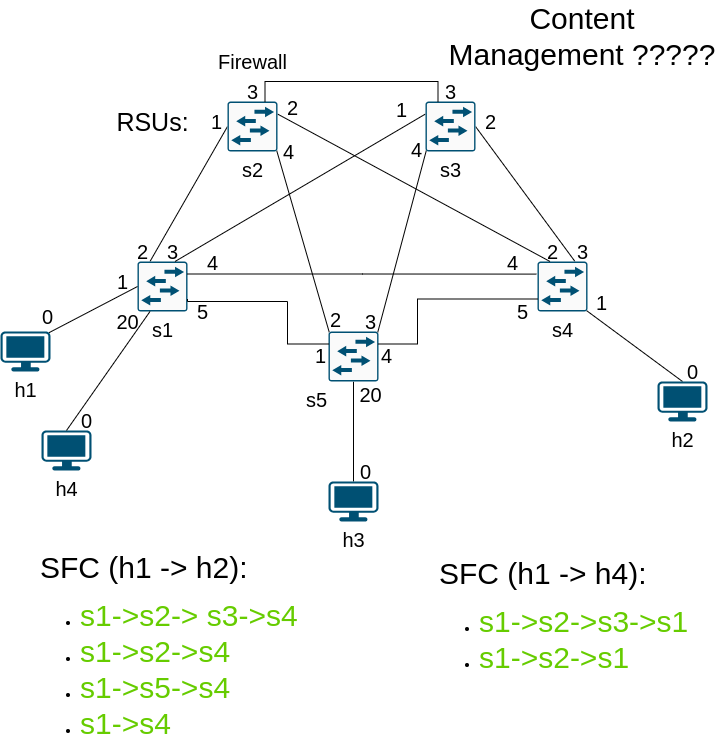

The diagram above was exported from draw.io. Its source (the exported page's mxGraphModel, read from the mxfile embedded in the PNG):
<mxGraphModel dx="1259" dy="1783" grid="1" gridSize="10" guides="1" tooltips="1" connect="1" arrows="1" fold="1" page="1" pageScale="1" pageWidth="827" pageHeight="1169" math="0" shadow="0">
  <root>
    <mxCell id="0" />
    <mxCell id="1" parent="0" />
    <mxCell id="IcSTJW2ZjOs-U5tJtDkX-16" style="hachureGap=4;orthogonalLoop=1;jettySize=auto;html=1;exitX=0.25;exitY=0;exitDx=0;exitDy=0;exitPerimeter=0;entryX=0;entryY=0.5;entryDx=0;entryDy=0;entryPerimeter=0;fontFamily=Helvetica;fontSize=16;rounded=1;shadow=0;strokeColor=default;startArrow=none;startFill=0;endArrow=none;endFill=0;" parent="1" source="IcSTJW2ZjOs-U5tJtDkX-1" target="IcSTJW2ZjOs-U5tJtDkX-4" edge="1">
      <mxGeometry relative="1" as="geometry" />
    </mxCell>
    <mxCell id="IcSTJW2ZjOs-U5tJtDkX-1" value="s1" style="sketch=0;points=[[0.015,0.015,0],[0.985,0.015,0],[0.985,0.985,0],[0.015,0.985,0],[0.25,0,0],[0.5,0,0],[0.75,0,0],[1,0.25,0],[1,0.5,0],[1,0.75,0],[0.75,1,0],[0.5,1,0],[0.25,1,0],[0,0.75,0],[0,0.5,0],[0,0.25,0]];verticalLabelPosition=bottom;html=1;verticalAlign=top;aspect=fixed;align=center;pointerEvents=1;shape=mxgraph.cisco19.rect;prIcon=l2_switch;fillColor=#FAFAFA;strokeColor=#005073;hachureGap=4;jiggle=2;curveFitting=1;fontFamily=Helvetica;fontSize=20;labelPosition=center;" parent="1" vertex="1">
      <mxGeometry x="150" y="240" width="50" height="50" as="geometry" />
    </mxCell>
    <mxCell id="IcSTJW2ZjOs-U5tJtDkX-17" style="hachureGap=4;orthogonalLoop=1;jettySize=auto;html=1;exitX=0.75;exitY=0;exitDx=0;exitDy=0;exitPerimeter=0;entryX=1;entryY=0.5;entryDx=0;entryDy=0;entryPerimeter=0;fontFamily=Helvetica;fontSize=16;rounded=1;shadow=0;strokeColor=default;startArrow=none;startFill=0;endArrow=none;endFill=0;" parent="1" source="IcSTJW2ZjOs-U5tJtDkX-2" target="IcSTJW2ZjOs-U5tJtDkX-3" edge="1">
      <mxGeometry relative="1" as="geometry" />
    </mxCell>
    <mxCell id="IcSTJW2ZjOs-U5tJtDkX-2" value="s4" style="sketch=0;points=[[0.015,0.015,0],[0.985,0.015,0],[0.985,0.985,0],[0.015,0.985,0],[0.25,0,0],[0.5,0,0],[0.75,0,0],[1,0.25,0],[1,0.5,0],[1,0.75,0],[0.75,1,0],[0.5,1,0],[0.25,1,0],[0,0.75,0],[0,0.5,0],[0,0.25,0]];verticalLabelPosition=bottom;html=1;verticalAlign=top;aspect=fixed;align=center;pointerEvents=1;shape=mxgraph.cisco19.rect;prIcon=l2_switch;fillColor=#FAFAFA;strokeColor=#005073;hachureGap=4;jiggle=2;curveFitting=1;fontFamily=Helvetica;fontSize=20;" parent="1" vertex="1">
      <mxGeometry x="550" y="240" width="50" height="50" as="geometry" />
    </mxCell>
    <mxCell id="IcSTJW2ZjOs-U5tJtDkX-18" style="hachureGap=4;orthogonalLoop=1;jettySize=auto;html=1;exitX=0;exitY=0.25;exitDx=0;exitDy=0;exitPerimeter=0;entryX=0.75;entryY=0;entryDx=0;entryDy=0;entryPerimeter=0;fontFamily=Helvetica;fontSize=16;rounded=1;shadow=0;strokeColor=default;startArrow=none;startFill=0;endArrow=none;endFill=0;" parent="1" source="IcSTJW2ZjOs-U5tJtDkX-3" target="IcSTJW2ZjOs-U5tJtDkX-1" edge="1">
      <mxGeometry relative="1" as="geometry" />
    </mxCell>
    <mxCell id="IcSTJW2ZjOs-U5tJtDkX-3" value="s3" style="sketch=0;points=[[0.015,0.015,0],[0.985,0.015,0],[0.985,0.985,0],[0.015,0.985,0],[0.25,0,0],[0.5,0,0],[0.75,0,0],[1,0.25,0],[1,0.5,0],[1,0.75,0],[0.75,1,0],[0.5,1,0],[0.25,1,0],[0,0.75,0],[0,0.5,0],[0,0.25,0]];verticalLabelPosition=bottom;html=1;verticalAlign=top;aspect=fixed;align=center;pointerEvents=1;shape=mxgraph.cisco19.rect;prIcon=l2_switch;fillColor=#FAFAFA;strokeColor=#005073;hachureGap=4;jiggle=2;curveFitting=1;fontFamily=Helvetica;fontSize=20;" parent="1" vertex="1">
      <mxGeometry x="438" y="80" width="50" height="50" as="geometry" />
    </mxCell>
    <mxCell id="IcSTJW2ZjOs-U5tJtDkX-19" style="hachureGap=4;orthogonalLoop=1;jettySize=auto;html=1;entryX=0.25;entryY=0;entryDx=0;entryDy=0;entryPerimeter=0;fontFamily=Helvetica;fontSize=16;rounded=1;shadow=0;strokeColor=default;startArrow=none;startFill=0;endArrow=none;endFill=0;exitX=1;exitY=0.25;exitDx=0;exitDy=0;exitPerimeter=0;" parent="1" source="IcSTJW2ZjOs-U5tJtDkX-4" target="IcSTJW2ZjOs-U5tJtDkX-2" edge="1">
      <mxGeometry relative="1" as="geometry">
        <mxPoint x="300" y="90" as="sourcePoint" />
      </mxGeometry>
    </mxCell>
    <mxCell id="PKB-Hc18oisr_aACpKpK-17" style="edgeStyle=none;hachureGap=4;orthogonalLoop=1;jettySize=auto;html=1;exitX=0.985;exitY=0.985;exitDx=0;exitDy=0;exitPerimeter=0;entryX=0.015;entryY=0.015;entryDx=0;entryDy=0;entryPerimeter=0;fontFamily=Architects Daughter;fontSource=https%3A%2F%2Ffonts.googleapis.com%2Fcss%3Ffamily%3DArchitects%2BDaughter;fontSize=16;endArrow=none;endFill=0;strokeColor=default;rounded=0;shadow=0;" parent="1" source="IcSTJW2ZjOs-U5tJtDkX-4" target="PKB-Hc18oisr_aACpKpK-1" edge="1">
      <mxGeometry relative="1" as="geometry" />
    </mxCell>
    <mxCell id="IcSTJW2ZjOs-U5tJtDkX-4" value="s2" style="sketch=0;points=[[0.015,0.015,0],[0.985,0.015,0],[0.985,0.985,0],[0.015,0.985,0],[0.25,0,0],[0.5,0,0],[0.75,0,0],[1,0.25,0],[1,0.5,0],[1,0.75,0],[0.75,1,0],[0.5,1,0],[0.25,1,0],[0,0.75,0],[0,0.5,0],[0,0.25,0]];verticalLabelPosition=bottom;html=1;verticalAlign=top;aspect=fixed;align=center;pointerEvents=1;shape=mxgraph.cisco19.rect;prIcon=l2_switch;fillColor=#FAFAFA;strokeColor=#005073;hachureGap=4;jiggle=2;curveFitting=1;fontFamily=Helvetica;fontSize=20;" parent="1" vertex="1">
      <mxGeometry x="240" y="80" width="50" height="50" as="geometry" />
    </mxCell>
    <mxCell id="IcSTJW2ZjOs-U5tJtDkX-15" style="hachureGap=4;orthogonalLoop=1;jettySize=auto;html=1;exitX=0.97;exitY=0.03;exitDx=0;exitDy=0;exitPerimeter=0;entryX=0;entryY=0.5;entryDx=0;entryDy=0;entryPerimeter=0;fontFamily=Helvetica;fontSize=16;rounded=1;shadow=0;strokeColor=default;startArrow=none;startFill=0;endArrow=none;endFill=0;" parent="1" source="IcSTJW2ZjOs-U5tJtDkX-5" target="IcSTJW2ZjOs-U5tJtDkX-1" edge="1">
      <mxGeometry relative="1" as="geometry" />
    </mxCell>
    <mxCell id="IcSTJW2ZjOs-U5tJtDkX-5" value="h1" style="points=[[0.03,0.03,0],[0.5,0,0],[0.97,0.03,0],[1,0.4,0],[0.97,0.745,0],[0.5,1,0],[0.03,0.745,0],[0,0.4,0]];verticalLabelPosition=bottom;sketch=0;html=1;verticalAlign=top;aspect=fixed;align=center;pointerEvents=1;shape=mxgraph.cisco19.workstation;fillColor=#005073;strokeColor=none;hachureGap=4;jiggle=2;curveFitting=1;fontFamily=Helvetica;fontSize=20;" parent="1" vertex="1">
      <mxGeometry x="13" y="310" width="50" height="40" as="geometry" />
    </mxCell>
    <mxCell id="IcSTJW2ZjOs-U5tJtDkX-21" style="hachureGap=4;orthogonalLoop=1;jettySize=auto;html=1;exitX=0.5;exitY=0;exitDx=0;exitDy=0;exitPerimeter=0;entryX=0.985;entryY=0.985;entryDx=0;entryDy=0;entryPerimeter=0;fontFamily=Helvetica;fontSize=16;rounded=1;shadow=0;strokeColor=default;startArrow=none;startFill=0;endArrow=none;endFill=0;" parent="1" source="IcSTJW2ZjOs-U5tJtDkX-20" target="IcSTJW2ZjOs-U5tJtDkX-2" edge="1">
      <mxGeometry relative="1" as="geometry" />
    </mxCell>
    <mxCell id="IcSTJW2ZjOs-U5tJtDkX-20" value="h2" style="points=[[0.03,0.03,0],[0.5,0,0],[0.97,0.03,0],[1,0.4,0],[0.97,0.745,0],[0.5,1,0],[0.03,0.745,0],[0,0.4,0]];verticalLabelPosition=bottom;sketch=0;html=1;verticalAlign=top;aspect=fixed;align=center;pointerEvents=1;shape=mxgraph.cisco19.workstation;fillColor=#005073;strokeColor=none;hachureGap=4;jiggle=2;curveFitting=1;fontFamily=Helvetica;fontSize=20;" parent="1" vertex="1">
      <mxGeometry x="670" y="360" width="50" height="40" as="geometry" />
    </mxCell>
    <mxCell id="IcSTJW2ZjOs-U5tJtDkX-23" value="0" style="text;html=1;align=center;verticalAlign=middle;resizable=0;points=[];autosize=1;strokeColor=none;fillColor=none;fontSize=20;fontFamily=Helvetica;" parent="1" vertex="1">
      <mxGeometry x="45" y="275" width="30" height="40" as="geometry" />
    </mxCell>
    <mxCell id="IcSTJW2ZjOs-U5tJtDkX-24" value="0" style="text;html=1;align=center;verticalAlign=middle;resizable=0;points=[];autosize=1;strokeColor=none;fillColor=none;fontSize=20;fontFamily=Helvetica;" parent="1" vertex="1">
      <mxGeometry x="690" y="330" width="30" height="40" as="geometry" />
    </mxCell>
    <mxCell id="IcSTJW2ZjOs-U5tJtDkX-25" value="1" style="text;html=1;align=center;verticalAlign=middle;resizable=0;points=[];autosize=1;strokeColor=none;fillColor=none;fontSize=20;fontFamily=Helvetica;" parent="1" vertex="1">
      <mxGeometry x="120" y="240" width="30" height="40" as="geometry" />
    </mxCell>
    <mxCell id="IcSTJW2ZjOs-U5tJtDkX-26" value="1" style="text;html=1;align=center;verticalAlign=middle;resizable=0;points=[];autosize=1;strokeColor=none;fillColor=none;fontSize=20;fontFamily=Helvetica;" parent="1" vertex="1">
      <mxGeometry x="599" y="261" width="30" height="40" as="geometry" />
    </mxCell>
    <mxCell id="IcSTJW2ZjOs-U5tJtDkX-27" value="1" style="text;html=1;align=center;verticalAlign=middle;resizable=0;points=[];autosize=1;strokeColor=none;fillColor=none;fontSize=20;fontFamily=Helvetica;" parent="1" vertex="1">
      <mxGeometry x="214" y="80" width="30" height="40" as="geometry" />
    </mxCell>
    <mxCell id="IcSTJW2ZjOs-U5tJtDkX-28" value="1" style="text;html=1;align=center;verticalAlign=middle;resizable=0;points=[];autosize=1;strokeColor=none;fillColor=none;fontSize=20;fontFamily=Helvetica;" parent="1" vertex="1">
      <mxGeometry x="399" y="68" width="30" height="40" as="geometry" />
    </mxCell>
    <mxCell id="IcSTJW2ZjOs-U5tJtDkX-29" value="2" style="text;html=1;align=center;verticalAlign=middle;resizable=0;points=[];autosize=1;strokeColor=none;fillColor=none;fontSize=20;fontFamily=Helvetica;" parent="1" vertex="1">
      <mxGeometry x="140" y="210" width="30" height="40" as="geometry" />
    </mxCell>
    <mxCell id="IcSTJW2ZjOs-U5tJtDkX-30" value="3" style="text;html=1;align=center;verticalAlign=middle;resizable=0;points=[];autosize=1;strokeColor=none;fillColor=none;fontSize=20;fontFamily=Helvetica;" parent="1" vertex="1">
      <mxGeometry x="170" y="210" width="30" height="40" as="geometry" />
    </mxCell>
    <mxCell id="IcSTJW2ZjOs-U5tJtDkX-31" value="2" style="text;html=1;align=center;verticalAlign=middle;resizable=0;points=[];autosize=1;strokeColor=none;fillColor=none;fontSize=20;fontFamily=Helvetica;" parent="1" vertex="1">
      <mxGeometry x="290" y="66" width="30" height="40" as="geometry" />
    </mxCell>
    <mxCell id="IcSTJW2ZjOs-U5tJtDkX-32" value="2" style="text;html=1;align=center;verticalAlign=middle;resizable=0;points=[];autosize=1;strokeColor=none;fillColor=none;fontSize=20;fontFamily=Helvetica;" parent="1" vertex="1">
      <mxGeometry x="550" y="210" width="30" height="40" as="geometry" />
    </mxCell>
    <mxCell id="IcSTJW2ZjOs-U5tJtDkX-33" value="2" style="text;html=1;align=center;verticalAlign=middle;resizable=0;points=[];autosize=1;strokeColor=none;fillColor=none;fontSize=20;fontFamily=Helvetica;" parent="1" vertex="1">
      <mxGeometry x="488" y="80" width="30" height="40" as="geometry" />
    </mxCell>
    <mxCell id="IcSTJW2ZjOs-U5tJtDkX-34" value="3" style="text;html=1;align=center;verticalAlign=middle;resizable=0;points=[];autosize=1;strokeColor=none;fillColor=none;fontSize=20;fontFamily=Helvetica;" parent="1" vertex="1">
      <mxGeometry x="580" y="210" width="30" height="40" as="geometry" />
    </mxCell>
    <mxCell id="zuttl3p_bnv3IiQKuOGB-2" style="edgeStyle=orthogonalEdgeStyle;rounded=0;orthogonalLoop=1;jettySize=auto;html=1;exitX=1;exitY=0.25;exitDx=0;exitDy=0;exitPerimeter=0;entryX=-0.04;entryY=1.065;entryDx=0;entryDy=0;entryPerimeter=0;endArrow=none;endFill=0;" parent="1" source="IcSTJW2ZjOs-U5tJtDkX-1" target="IcSTJW2ZjOs-U5tJtDkX-32" edge="1">
      <mxGeometry relative="1" as="geometry" />
    </mxCell>
    <mxCell id="zuttl3p_bnv3IiQKuOGB-4" value="4" style="text;html=1;align=center;verticalAlign=middle;resizable=0;points=[];autosize=1;strokeColor=none;fillColor=none;fontSize=20;fontFamily=Helvetica;" parent="1" vertex="1">
      <mxGeometry x="210" y="221" width="30" height="40" as="geometry" />
    </mxCell>
    <mxCell id="zuttl3p_bnv3IiQKuOGB-5" value="4" style="text;html=1;align=center;verticalAlign=middle;resizable=0;points=[];autosize=1;strokeColor=none;fillColor=none;fontSize=20;fontFamily=Helvetica;" parent="1" vertex="1">
      <mxGeometry x="510" y="221" width="30" height="40" as="geometry" />
    </mxCell>
    <mxCell id="zuttl3p_bnv3IiQKuOGB-6" style="edgeStyle=orthogonalEdgeStyle;rounded=0;orthogonalLoop=1;jettySize=auto;html=1;exitX=0.75;exitY=0;exitDx=0;exitDy=0;exitPerimeter=0;entryX=0.25;entryY=0;entryDx=0;entryDy=0;entryPerimeter=0;endArrow=none;endFill=0;" parent="1" source="IcSTJW2ZjOs-U5tJtDkX-4" target="IcSTJW2ZjOs-U5tJtDkX-3" edge="1">
      <mxGeometry relative="1" as="geometry" />
    </mxCell>
    <mxCell id="zuttl3p_bnv3IiQKuOGB-7" value="3" style="text;html=1;align=center;verticalAlign=middle;resizable=0;points=[];autosize=1;strokeColor=none;fillColor=none;fontSize=20;fontFamily=Helvetica;" parent="1" vertex="1">
      <mxGeometry x="448" y="50" width="30" height="40" as="geometry" />
    </mxCell>
    <mxCell id="zuttl3p_bnv3IiQKuOGB-8" value="3" style="text;html=1;align=center;verticalAlign=middle;resizable=0;points=[];autosize=1;strokeColor=none;fillColor=none;fontSize=20;fontFamily=Helvetica;" parent="1" vertex="1">
      <mxGeometry x="250" y="50" width="30" height="40" as="geometry" />
    </mxCell>
    <mxCell id="PKB-Hc18oisr_aACpKpK-28" style="edgeStyle=none;rounded=0;hachureGap=4;orthogonalLoop=1;jettySize=auto;html=1;exitX=0.5;exitY=1;exitDx=0;exitDy=0;exitPerimeter=0;entryX=0.5;entryY=0;entryDx=0;entryDy=0;entryPerimeter=0;shadow=0;strokeColor=default;fontFamily=Architects Daughter;fontSource=https%3A%2F%2Ffonts.googleapis.com%2Fcss%3Ffamily%3DArchitects%2BDaughter;fontSize=16;endArrow=none;endFill=0;" parent="1" source="PKB-Hc18oisr_aACpKpK-1" target="PKB-Hc18oisr_aACpKpK-25" edge="1">
      <mxGeometry relative="1" as="geometry" />
    </mxCell>
    <mxCell id="PKB-Hc18oisr_aACpKpK-1" value="s5" style="sketch=0;points=[[0.015,0.015,0],[0.985,0.015,0],[0.985,0.985,0],[0.015,0.985,0],[0.25,0,0],[0.5,0,0],[0.75,0,0],[1,0.25,0],[1,0.5,0],[1,0.75,0],[0.75,1,0],[0.5,1,0],[0.25,1,0],[0,0.75,0],[0,0.5,0],[0,0.25,0]];verticalLabelPosition=bottom;html=1;verticalAlign=top;aspect=fixed;align=right;pointerEvents=1;shape=mxgraph.cisco19.rect;prIcon=l2_switch;fillColor=#FAFAFA;strokeColor=#005073;hachureGap=4;jiggle=2;curveFitting=1;fontFamily=Helvetica;fontSize=20;labelBackgroundColor=none;labelPosition=left;" parent="1" vertex="1">
      <mxGeometry x="341" y="310" width="50" height="50" as="geometry" />
    </mxCell>
    <mxCell id="PKB-Hc18oisr_aACpKpK-4" value="5" style="text;html=1;align=center;verticalAlign=middle;resizable=0;points=[];autosize=1;strokeColor=none;fillColor=none;fontSize=20;fontFamily=Helvetica;" parent="1" vertex="1">
      <mxGeometry x="200" y="270" width="30" height="40" as="geometry" />
    </mxCell>
    <mxCell id="PKB-Hc18oisr_aACpKpK-5" value="5" style="text;html=1;align=center;verticalAlign=middle;resizable=0;points=[];autosize=1;strokeColor=none;fillColor=none;fontSize=20;fontFamily=Helvetica;" parent="1" vertex="1">
      <mxGeometry x="520" y="270" width="30" height="40" as="geometry" />
    </mxCell>
    <mxCell id="PKB-Hc18oisr_aACpKpK-8" style="edgeStyle=orthogonalEdgeStyle;rounded=0;orthogonalLoop=1;jettySize=auto;html=1;entryX=0;entryY=0.25;entryDx=0;entryDy=0;entryPerimeter=0;endArrow=none;endFill=0;exitX=1;exitY=0.75;exitDx=0;exitDy=0;exitPerimeter=0;" parent="1" source="IcSTJW2ZjOs-U5tJtDkX-1" target="PKB-Hc18oisr_aACpKpK-1" edge="1">
      <mxGeometry relative="1" as="geometry">
        <mxPoint x="250" y="280" as="sourcePoint" />
        <mxPoint x="587.8" y="460" as="targetPoint" />
        <Array as="points">
          <mxPoint x="200" y="280" />
          <mxPoint x="300" y="280" />
          <mxPoint x="300" y="323" />
        </Array>
      </mxGeometry>
    </mxCell>
    <mxCell id="PKB-Hc18oisr_aACpKpK-9" style="edgeStyle=orthogonalEdgeStyle;rounded=0;orthogonalLoop=1;jettySize=auto;html=1;entryX=0;entryY=0.75;entryDx=0;entryDy=0;entryPerimeter=0;endArrow=none;endFill=0;exitX=1;exitY=0.25;exitDx=0;exitDy=0;exitPerimeter=0;" parent="1" source="PKB-Hc18oisr_aACpKpK-1" target="IcSTJW2ZjOs-U5tJtDkX-2" edge="1">
      <mxGeometry relative="1" as="geometry">
        <mxPoint x="433" y="400" as="sourcePoint" />
        <mxPoint x="573" y="457.5" as="targetPoint" />
        <Array as="points">
          <mxPoint x="430" y="323" />
          <mxPoint x="430" y="278" />
        </Array>
      </mxGeometry>
    </mxCell>
    <mxCell id="PKB-Hc18oisr_aACpKpK-10" value="1" style="text;html=1;align=center;verticalAlign=middle;resizable=0;points=[];autosize=1;strokeColor=none;fillColor=none;fontSize=20;fontFamily=Helvetica;" parent="1" vertex="1">
      <mxGeometry x="318" y="314" width="30" height="40" as="geometry" />
    </mxCell>
    <mxCell id="PKB-Hc18oisr_aACpKpK-11" value="4" style="text;html=1;align=center;verticalAlign=middle;resizable=0;points=[];autosize=1;strokeColor=none;fillColor=none;fontSize=20;fontFamily=Helvetica;" parent="1" vertex="1">
      <mxGeometry x="384" y="314" width="30" height="40" as="geometry" />
    </mxCell>
    <mxCell id="PKB-Hc18oisr_aACpKpK-18" style="edgeStyle=none;hachureGap=4;orthogonalLoop=1;jettySize=auto;html=1;exitX=0.015;exitY=0.985;exitDx=0;exitDy=0;exitPerimeter=0;entryX=0.985;entryY=0.015;entryDx=0;entryDy=0;entryPerimeter=0;fontFamily=Architects Daughter;fontSource=https%3A%2F%2Ffonts.googleapis.com%2Fcss%3Ffamily%3DArchitects%2BDaughter;fontSize=16;endArrow=none;endFill=0;strokeColor=default;rounded=0;shadow=0;" parent="1" source="IcSTJW2ZjOs-U5tJtDkX-3" target="PKB-Hc18oisr_aACpKpK-1" edge="1">
      <mxGeometry relative="1" as="geometry">
        <mxPoint x="299.25" y="139.25" as="sourcePoint" />
        <mxPoint x="351.75" y="320.75" as="targetPoint" />
      </mxGeometry>
    </mxCell>
    <mxCell id="PKB-Hc18oisr_aACpKpK-19" value="2" style="text;html=1;align=center;verticalAlign=middle;resizable=0;points=[];autosize=1;strokeColor=none;fillColor=none;fontSize=20;fontFamily=Helvetica;" parent="1" vertex="1">
      <mxGeometry x="333" y="278" width="30" height="40" as="geometry" />
    </mxCell>
    <mxCell id="PKB-Hc18oisr_aACpKpK-20" value="3" style="text;html=1;align=center;verticalAlign=middle;resizable=0;points=[];autosize=1;strokeColor=none;fillColor=none;fontSize=20;fontFamily=Helvetica;" parent="1" vertex="1">
      <mxGeometry x="368" y="280" width="30" height="40" as="geometry" />
    </mxCell>
    <mxCell id="PKB-Hc18oisr_aACpKpK-23" value="4" style="text;html=1;align=center;verticalAlign=middle;resizable=0;points=[];autosize=1;strokeColor=none;fillColor=none;fontSize=20;fontFamily=Helvetica;" parent="1" vertex="1">
      <mxGeometry x="414" y="108" width="30" height="40" as="geometry" />
    </mxCell>
    <mxCell id="PKB-Hc18oisr_aACpKpK-24" value="4" style="text;html=1;align=center;verticalAlign=middle;resizable=0;points=[];autosize=1;strokeColor=none;fillColor=none;fontSize=20;fontFamily=Helvetica;" parent="1" vertex="1">
      <mxGeometry x="286" y="110" width="30" height="40" as="geometry" />
    </mxCell>
    <mxCell id="PKB-Hc18oisr_aACpKpK-25" value="h3" style="points=[[0.03,0.03,0],[0.5,0,0],[0.97,0.03,0],[1,0.4,0],[0.97,0.745,0],[0.5,1,0],[0.03,0.745,0],[0,0.4,0]];verticalLabelPosition=bottom;sketch=0;html=1;verticalAlign=top;aspect=fixed;align=center;pointerEvents=1;shape=mxgraph.cisco19.workstation;fillColor=#005073;strokeColor=none;hachureGap=4;jiggle=2;curveFitting=1;fontFamily=Helvetica;fontSize=20;" parent="1" vertex="1">
      <mxGeometry x="341" y="460" width="50" height="40" as="geometry" />
    </mxCell>
    <mxCell id="PKB-Hc18oisr_aACpKpK-26" value="h4" style="points=[[0.03,0.03,0],[0.5,0,0],[0.97,0.03,0],[1,0.4,0],[0.97,0.745,0],[0.5,1,0],[0.03,0.745,0],[0,0.4,0]];verticalLabelPosition=bottom;sketch=0;html=1;verticalAlign=top;aspect=fixed;align=center;pointerEvents=1;shape=mxgraph.cisco19.workstation;fillColor=#005073;strokeColor=none;hachureGap=4;jiggle=2;curveFitting=1;fontFamily=Helvetica;fontSize=20;" parent="1" vertex="1">
      <mxGeometry x="54" y="409" width="50" height="40" as="geometry" />
    </mxCell>
    <mxCell id="PKB-Hc18oisr_aACpKpK-31" value="0" style="text;html=1;align=center;verticalAlign=middle;resizable=0;points=[];autosize=1;strokeColor=none;fillColor=none;fontSize=20;fontFamily=Helvetica;" parent="1" vertex="1">
      <mxGeometry x="363" y="430" width="30" height="40" as="geometry" />
    </mxCell>
    <mxCell id="PKB-Hc18oisr_aACpKpK-32" value="0" style="text;html=1;align=center;verticalAlign=middle;resizable=0;points=[];autosize=1;strokeColor=none;fillColor=none;fontSize=20;fontFamily=Helvetica;" parent="1" vertex="1">
      <mxGeometry x="84" y="379" width="30" height="40" as="geometry" />
    </mxCell>
    <mxCell id="PKB-Hc18oisr_aACpKpK-33" value="20" style="text;html=1;align=center;verticalAlign=middle;resizable=0;points=[];autosize=1;strokeColor=none;fillColor=none;fontSize=20;fontFamily=Helvetica;" parent="1" vertex="1">
      <mxGeometry x="358" y="353" width="50" height="40" as="geometry" />
    </mxCell>
    <mxCell id="PKB-Hc18oisr_aACpKpK-34" style="hachureGap=4;orthogonalLoop=1;jettySize=auto;html=1;exitX=0.5;exitY=0;exitDx=0;exitDy=0;exitPerimeter=0;entryX=0.25;entryY=1;entryDx=0;entryDy=0;entryPerimeter=0;fontFamily=Helvetica;fontSize=16;rounded=1;shadow=0;strokeColor=default;startArrow=none;startFill=0;endArrow=none;endFill=0;" parent="1" source="PKB-Hc18oisr_aACpKpK-26" target="IcSTJW2ZjOs-U5tJtDkX-1" edge="1">
      <mxGeometry relative="1" as="geometry">
        <mxPoint x="65" y="370" as="sourcePoint" />
        <mxPoint x="160.75" y="299.25" as="targetPoint" />
      </mxGeometry>
    </mxCell>
    <mxCell id="PKB-Hc18oisr_aACpKpK-37" value="20" style="text;html=1;align=center;verticalAlign=middle;resizable=0;points=[];autosize=1;strokeColor=none;fillColor=none;fontSize=20;fontFamily=Helvetica;" parent="1" vertex="1">
      <mxGeometry x="115" y="280" width="50" height="40" as="geometry" />
    </mxCell>
    <mxCell id="NeKjC5kjequ8XFu6P4HA-1" value="&lt;span style=&quot;font-size: 30px; background-color: initial;&quot;&gt;SFC (h1 -&amp;gt; h2):&amp;nbsp;&lt;/span&gt;&lt;br&gt;&lt;ul&gt;&lt;li&gt;&lt;font color=&quot;#66cc00&quot; style=&quot;font-size: 30px;&quot;&gt;s1-&amp;gt;s2-&amp;gt; s3-&amp;gt;s4&lt;/font&gt;&lt;/li&gt;&lt;li&gt;&lt;font color=&quot;#66cc00&quot; style=&quot;font-size: 30px;&quot;&gt;s1-&amp;gt;s2-&amp;gt;s4&lt;/font&gt;&lt;/li&gt;&lt;li&gt;&lt;font color=&quot;#66cc00&quot; style=&quot;font-size: 30px;&quot;&gt;s1-&amp;gt;s5-&amp;gt;s4&lt;/font&gt;&lt;/li&gt;&lt;li&gt;&lt;font color=&quot;#66cc00&quot; style=&quot;font-size: 30px;&quot;&gt;s1-&amp;gt;s4&lt;/font&gt;&lt;/li&gt;&lt;/ul&gt;" style="text;html=1;align=left;verticalAlign=middle;whiteSpace=wrap;rounded=0;" parent="1" vertex="1">
      <mxGeometry x="51" y="550" width="290" height="160" as="geometry" />
    </mxCell>
    <mxCell id="NeKjC5kjequ8XFu6P4HA-2" value="&lt;span style=&quot;font-size: 30px; background-color: initial;&quot;&gt;SFC (h1 -&amp;gt; h4):&amp;nbsp;&lt;/span&gt;&lt;br&gt;&lt;ul&gt;&lt;li&gt;&lt;span style=&quot;font-size: 30px; color: rgb(102, 204, 0); background-color: initial;&quot;&gt;s1-&amp;gt;s2-&amp;gt;s3-&amp;gt;s1&lt;/span&gt;&lt;br&gt;&lt;/li&gt;&lt;li&gt;&lt;font color=&quot;#66cc00&quot; style=&quot;font-size: 30px;&quot;&gt;s1-&amp;gt;s2-&amp;gt;s1&lt;/font&gt;&lt;/li&gt;&lt;/ul&gt;" style="text;html=1;align=left;verticalAlign=middle;whiteSpace=wrap;rounded=0;" parent="1" vertex="1">
      <mxGeometry x="450" y="520" width="290" height="160" as="geometry" />
    </mxCell>
    <mxCell id="NeKjC5kjequ8XFu6P4HA-3" value="Firewall" style="text;html=1;align=center;verticalAlign=middle;resizable=0;points=[];autosize=1;strokeColor=none;fillColor=none;fontSize=20;fontFamily=Helvetica;" parent="1" vertex="1">
      <mxGeometry x="220" y="20" width="90" height="40" as="geometry" />
    </mxCell>
    <mxCell id="NeKjC5kjequ8XFu6P4HA-4" value="&lt;font style=&quot;font-size: 30px;&quot;&gt;Content Management ?????&lt;/font&gt;" style="text;html=1;align=center;verticalAlign=middle;whiteSpace=wrap;rounded=0;" parent="1" vertex="1">
      <mxGeometry x="460" y="-20" width="270" height="70" as="geometry" />
    </mxCell>
    <mxCell id="n4oeDSovV_CZeXWOiitI-1" value="&lt;font style=&quot;font-size: 25px;&quot;&gt;RSUs:&lt;/font&gt;" style="text;html=1;align=center;verticalAlign=middle;resizable=0;points=[];autosize=1;strokeColor=none;fillColor=none;" parent="1" vertex="1">
      <mxGeometry x="115" y="80" width="100" height="40" as="geometry" />
    </mxCell>
  </root>
</mxGraphModel>